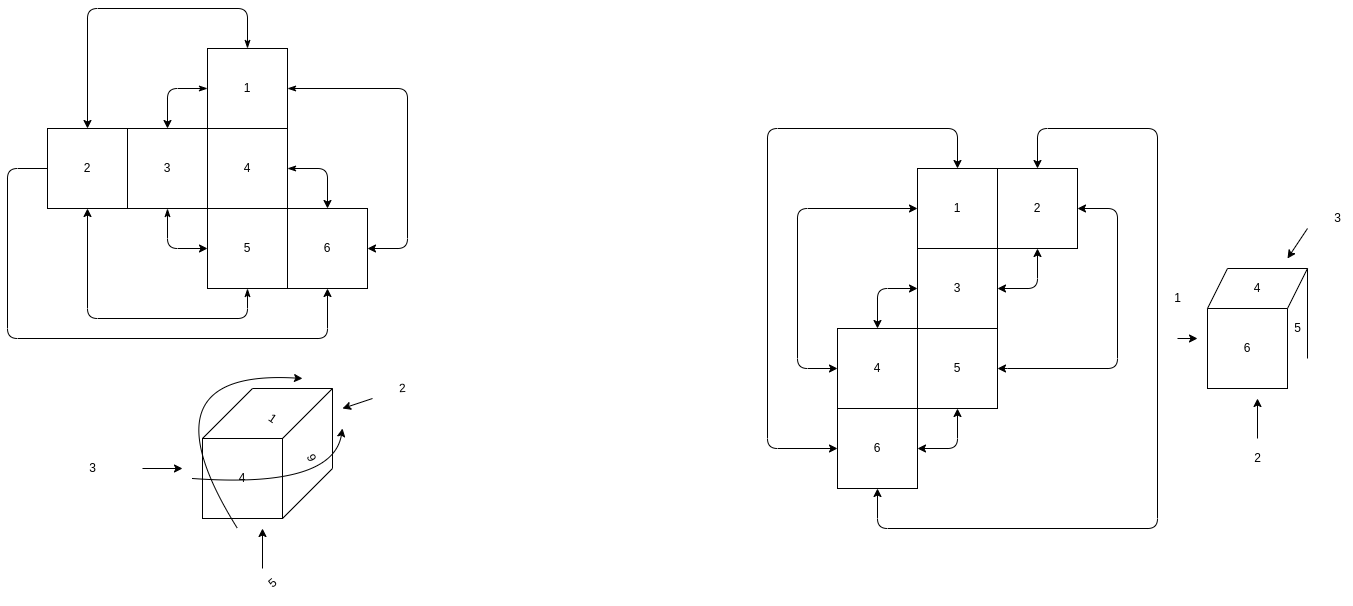

The diagram above was exported from draw.io. Its source (the exported page's mxGraphModel, read from the mxfile embedded in the PNG):
<mxGraphModel dx="2811" dy="903" grid="1" gridSize="10" guides="1" tooltips="1" connect="1" arrows="1" fold="1" page="1" pageScale="1" pageWidth="850" pageHeight="1100" math="0" shadow="0">
  <root>
    <mxCell id="0" />
    <mxCell id="1" parent="0" />
    <mxCell id="3" value="1" style="whiteSpace=wrap;html=1;aspect=fixed;" parent="1" vertex="1">
      <mxGeometry x="400" y="120" width="80" height="80" as="geometry" />
    </mxCell>
    <mxCell id="4" value="4" style="whiteSpace=wrap;html=1;aspect=fixed;" parent="1" vertex="1">
      <mxGeometry x="400" y="200" width="80" height="80" as="geometry" />
    </mxCell>
    <mxCell id="5" value="3" style="whiteSpace=wrap;html=1;aspect=fixed;" parent="1" vertex="1">
      <mxGeometry x="320" y="200" width="80" height="80" as="geometry" />
    </mxCell>
    <mxCell id="6" value="2" style="whiteSpace=wrap;html=1;aspect=fixed;" parent="1" vertex="1">
      <mxGeometry x="240" y="200" width="80" height="80" as="geometry" />
    </mxCell>
    <mxCell id="7" value="5" style="whiteSpace=wrap;html=1;aspect=fixed;" parent="1" vertex="1">
      <mxGeometry x="400" y="280" width="80" height="80" as="geometry" />
    </mxCell>
    <mxCell id="8" value="6" style="whiteSpace=wrap;html=1;aspect=fixed;" parent="1" vertex="1">
      <mxGeometry x="480" y="280" width="80" height="80" as="geometry" />
    </mxCell>
    <mxCell id="11" value="4" style="whiteSpace=wrap;html=1;aspect=fixed;" parent="1" vertex="1">
      <mxGeometry x="395" y="510" width="80" height="80" as="geometry" />
    </mxCell>
    <mxCell id="12" value="" style="endArrow=none;html=1;" parent="1" edge="1">
      <mxGeometry width="50" height="50" relative="1" as="geometry">
        <mxPoint x="475" y="510" as="sourcePoint" />
        <mxPoint x="525" y="460" as="targetPoint" />
      </mxGeometry>
    </mxCell>
    <mxCell id="13" value="" style="endArrow=none;html=1;" parent="1" edge="1">
      <mxGeometry width="50" height="50" relative="1" as="geometry">
        <mxPoint x="475" y="590" as="sourcePoint" />
        <mxPoint x="525" y="540" as="targetPoint" />
      </mxGeometry>
    </mxCell>
    <mxCell id="14" value="" style="endArrow=none;html=1;" parent="1" edge="1">
      <mxGeometry width="50" height="50" relative="1" as="geometry">
        <mxPoint x="395" y="510" as="sourcePoint" />
        <mxPoint x="445" y="460" as="targetPoint" />
      </mxGeometry>
    </mxCell>
    <mxCell id="15" value="" style="endArrow=none;html=1;" parent="1" edge="1">
      <mxGeometry width="50" height="50" relative="1" as="geometry">
        <mxPoint x="525" y="540" as="sourcePoint" />
        <mxPoint x="525" y="460" as="targetPoint" />
      </mxGeometry>
    </mxCell>
    <mxCell id="16" value="" style="endArrow=none;html=1;" parent="1" edge="1">
      <mxGeometry width="50" height="50" relative="1" as="geometry">
        <mxPoint x="445" y="460" as="sourcePoint" />
        <mxPoint x="525" y="460" as="targetPoint" />
      </mxGeometry>
    </mxCell>
    <mxCell id="17" value="6" style="text;html=1;align=center;verticalAlign=middle;resizable=0;points=[];autosize=1;strokeColor=none;fillColor=none;rotation=-115;" parent="1" vertex="1">
      <mxGeometry x="490" y="515" width="30" height="30" as="geometry" />
    </mxCell>
    <mxCell id="18" value="1" style="text;html=1;align=center;verticalAlign=middle;resizable=0;points=[];autosize=1;strokeColor=none;fillColor=none;rotation=35;" parent="1" vertex="1">
      <mxGeometry x="450" y="475" width="30" height="30" as="geometry" />
    </mxCell>
    <mxCell id="19" value="" style="endArrow=classic;html=1;" parent="1" edge="1">
      <mxGeometry width="50" height="50" relative="1" as="geometry">
        <mxPoint x="565" y="470" as="sourcePoint" />
        <mxPoint x="535" y="480" as="targetPoint" />
      </mxGeometry>
    </mxCell>
    <mxCell id="20" value="2" style="text;html=1;align=center;verticalAlign=middle;resizable=0;points=[];autosize=1;strokeColor=none;fillColor=none;rotation=-3;" parent="1" vertex="1">
      <mxGeometry x="580" y="445" width="30" height="30" as="geometry" />
    </mxCell>
    <mxCell id="21" value="" style="endArrow=classic;html=1;" parent="1" edge="1">
      <mxGeometry width="50" height="50" relative="1" as="geometry">
        <mxPoint x="455" y="640" as="sourcePoint" />
        <mxPoint x="455" y="600" as="targetPoint" />
      </mxGeometry>
    </mxCell>
    <mxCell id="22" value="5" style="text;html=1;align=center;verticalAlign=middle;resizable=0;points=[];autosize=1;strokeColor=none;fillColor=none;rotation=-40;" parent="1" vertex="1">
      <mxGeometry x="450" y="640" width="30" height="30" as="geometry" />
    </mxCell>
    <mxCell id="23" value="" style="endArrow=classic;html=1;" parent="1" edge="1">
      <mxGeometry width="50" height="50" relative="1" as="geometry">
        <mxPoint x="335" y="540" as="sourcePoint" />
        <mxPoint x="375" y="540" as="targetPoint" />
      </mxGeometry>
    </mxCell>
    <mxCell id="24" value="3" style="text;html=1;align=center;verticalAlign=middle;resizable=0;points=[];autosize=1;strokeColor=none;fillColor=none;" parent="1" vertex="1">
      <mxGeometry x="270" y="525" width="30" height="30" as="geometry" />
    </mxCell>
    <mxCell id="25" value="" style="curved=1;endArrow=classic;html=1;" parent="1" edge="1">
      <mxGeometry width="50" height="50" relative="1" as="geometry">
        <mxPoint x="430" y="600" as="sourcePoint" />
        <mxPoint x="495" y="450" as="targetPoint" />
        <Array as="points">
          <mxPoint x="330" y="440" />
        </Array>
      </mxGeometry>
    </mxCell>
    <mxCell id="26" value="" style="curved=1;endArrow=classic;html=1;" parent="1" edge="1">
      <mxGeometry width="50" height="50" relative="1" as="geometry">
        <mxPoint x="385" y="550" as="sourcePoint" />
        <mxPoint x="535" y="500" as="targetPoint" />
        <Array as="points">
          <mxPoint x="525" y="560" />
        </Array>
      </mxGeometry>
    </mxCell>
    <mxCell id="29" value="" style="endArrow=classic;html=1;startArrow=classicThin;startFill=1;exitX=1;exitY=0.5;exitDx=0;exitDy=0;entryX=0.5;entryY=0;entryDx=0;entryDy=0;" parent="1" source="4" target="8" edge="1">
      <mxGeometry width="50" height="50" relative="1" as="geometry">
        <mxPoint x="320" y="390" as="sourcePoint" />
        <mxPoint x="510" y="250" as="targetPoint" />
        <Array as="points">
          <mxPoint x="520" y="240" />
        </Array>
      </mxGeometry>
    </mxCell>
    <mxCell id="30" value="" style="endArrow=classic;html=1;startArrow=none;startFill=1;entryX=0.5;entryY=1;entryDx=0;entryDy=0;exitX=0;exitY=0.5;exitDx=0;exitDy=0;" parent="1" source="6" target="8" edge="1">
      <mxGeometry width="50" height="50" relative="1" as="geometry">
        <mxPoint x="230" y="240" as="sourcePoint" />
        <mxPoint x="530" y="290" as="targetPoint" />
        <Array as="points">
          <mxPoint x="200" y="240" />
          <mxPoint x="200" y="410" />
          <mxPoint x="520" y="410" />
        </Array>
      </mxGeometry>
    </mxCell>
    <mxCell id="31" value="" style="endArrow=classic;html=1;startArrow=classicThin;startFill=1;exitX=0;exitY=0.5;exitDx=0;exitDy=0;entryX=0.5;entryY=0;entryDx=0;entryDy=0;" parent="1" source="3" target="5" edge="1">
      <mxGeometry width="50" height="50" relative="1" as="geometry">
        <mxPoint x="500" y="260" as="sourcePoint" />
        <mxPoint x="540" y="300" as="targetPoint" />
        <Array as="points">
          <mxPoint x="360" y="160" />
        </Array>
      </mxGeometry>
    </mxCell>
    <mxCell id="32" value="" style="endArrow=classic;html=1;startArrow=classicThin;startFill=1;exitX=0.5;exitY=1;exitDx=0;exitDy=0;entryX=0;entryY=0.5;entryDx=0;entryDy=0;" parent="1" source="5" target="7" edge="1">
      <mxGeometry width="50" height="50" relative="1" as="geometry">
        <mxPoint x="510" y="270" as="sourcePoint" />
        <mxPoint x="550" y="310" as="targetPoint" />
        <Array as="points">
          <mxPoint x="360" y="320" />
        </Array>
      </mxGeometry>
    </mxCell>
    <mxCell id="33" value="" style="endArrow=classic;html=1;startArrow=classicThin;startFill=1;exitX=0.5;exitY=0;exitDx=0;exitDy=0;entryX=0.5;entryY=0;entryDx=0;entryDy=0;" parent="1" source="3" target="6" edge="1">
      <mxGeometry width="50" height="50" relative="1" as="geometry">
        <mxPoint x="520" y="280" as="sourcePoint" />
        <mxPoint x="560" y="320" as="targetPoint" />
        <Array as="points">
          <mxPoint x="440" y="80" />
          <mxPoint x="280" y="80" />
        </Array>
      </mxGeometry>
    </mxCell>
    <mxCell id="34" value="" style="endArrow=classic;html=1;startArrow=classicThin;startFill=1;exitX=0.5;exitY=1;exitDx=0;exitDy=0;entryX=0.5;entryY=1;entryDx=0;entryDy=0;" parent="1" source="7" target="6" edge="1">
      <mxGeometry width="50" height="50" relative="1" as="geometry">
        <mxPoint x="530" y="290" as="sourcePoint" />
        <mxPoint x="570" y="330" as="targetPoint" />
        <Array as="points">
          <mxPoint x="440" y="390" />
          <mxPoint x="280" y="390" />
        </Array>
      </mxGeometry>
    </mxCell>
    <mxCell id="35" value="" style="endArrow=classic;html=1;startArrow=classicThin;startFill=1;exitX=1;exitY=0.5;exitDx=0;exitDy=0;entryX=1;entryY=0.5;entryDx=0;entryDy=0;" parent="1" source="3" target="8" edge="1">
      <mxGeometry width="50" height="50" relative="1" as="geometry">
        <mxPoint x="540" y="300" as="sourcePoint" />
        <mxPoint x="600" y="310" as="targetPoint" />
        <Array as="points">
          <mxPoint x="600" y="160" />
          <mxPoint x="600" y="320" />
        </Array>
      </mxGeometry>
    </mxCell>
    <mxCell id="36" value="1" style="whiteSpace=wrap;html=1;aspect=fixed;" parent="1" vertex="1">
      <mxGeometry x="1110" y="240" width="80" height="80" as="geometry" />
    </mxCell>
    <mxCell id="37" value="2" style="whiteSpace=wrap;html=1;aspect=fixed;" parent="1" vertex="1">
      <mxGeometry x="1190" y="240" width="80" height="80" as="geometry" />
    </mxCell>
    <mxCell id="38" value="3" style="whiteSpace=wrap;html=1;aspect=fixed;" parent="1" vertex="1">
      <mxGeometry x="1110" y="320" width="80" height="80" as="geometry" />
    </mxCell>
    <mxCell id="39" value="5" style="whiteSpace=wrap;html=1;aspect=fixed;" parent="1" vertex="1">
      <mxGeometry x="1110" y="400" width="80" height="80" as="geometry" />
    </mxCell>
    <mxCell id="40" value="4" style="whiteSpace=wrap;html=1;aspect=fixed;" parent="1" vertex="1">
      <mxGeometry x="1030" y="400" width="80" height="80" as="geometry" />
    </mxCell>
    <mxCell id="41" value="6&lt;br&gt;" style="whiteSpace=wrap;html=1;aspect=fixed;" parent="1" vertex="1">
      <mxGeometry x="1030" y="480" width="80" height="80" as="geometry" />
    </mxCell>
    <mxCell id="42" value="" style="endArrow=classic;startArrow=classic;html=1;entryX=0.5;entryY=1;entryDx=0;entryDy=0;exitX=1;exitY=0.5;exitDx=0;exitDy=0;" parent="1" source="41" target="39" edge="1">
      <mxGeometry width="50" height="50" relative="1" as="geometry">
        <mxPoint x="960" y="370" as="sourcePoint" />
        <mxPoint x="1010" y="320" as="targetPoint" />
        <Array as="points">
          <mxPoint x="1150" y="520" />
        </Array>
      </mxGeometry>
    </mxCell>
    <mxCell id="43" value="" style="endArrow=classic;startArrow=classic;html=1;entryX=0.5;entryY=1;entryDx=0;entryDy=0;exitX=1;exitY=0.5;exitDx=0;exitDy=0;" parent="1" source="38" target="37" edge="1">
      <mxGeometry width="50" height="50" relative="1" as="geometry">
        <mxPoint x="1120" y="530" as="sourcePoint" />
        <mxPoint x="1160" y="490" as="targetPoint" />
        <Array as="points">
          <mxPoint x="1230" y="360" />
        </Array>
      </mxGeometry>
    </mxCell>
    <mxCell id="45" value="" style="endArrow=classic;startArrow=none;html=1;entryX=1;entryY=0.5;entryDx=0;entryDy=0;exitX=1;exitY=0.5;exitDx=0;exitDy=0;" parent="1" target="37" edge="1">
      <mxGeometry width="50" height="50" relative="1" as="geometry">
        <mxPoint x="1200" y="440" as="sourcePoint" />
        <mxPoint x="1240" y="330" as="targetPoint" />
        <Array as="points">
          <mxPoint x="1310" y="440" />
          <mxPoint x="1310" y="280" />
        </Array>
      </mxGeometry>
    </mxCell>
    <mxCell id="47" value="" style="endArrow=classic;startArrow=classic;html=1;entryX=0;entryY=0.5;entryDx=0;entryDy=0;exitX=0.5;exitY=0;exitDx=0;exitDy=0;" parent="1" source="40" target="38" edge="1">
      <mxGeometry width="50" height="50" relative="1" as="geometry">
        <mxPoint x="1240" y="510" as="sourcePoint" />
        <mxPoint x="1320" y="350" as="targetPoint" />
        <Array as="points">
          <mxPoint x="1070" y="360" />
        </Array>
      </mxGeometry>
    </mxCell>
    <mxCell id="49" value="" style="endArrow=classic;startArrow=classic;html=1;entryX=0;entryY=0.5;entryDx=0;entryDy=0;exitX=0;exitY=0.5;exitDx=0;exitDy=0;" parent="1" source="40" target="36" edge="1">
      <mxGeometry width="50" height="50" relative="1" as="geometry">
        <mxPoint x="1210" y="460" as="sourcePoint" />
        <mxPoint x="1290" y="300" as="targetPoint" />
        <Array as="points">
          <mxPoint x="990" y="440" />
          <mxPoint x="990" y="280" />
        </Array>
      </mxGeometry>
    </mxCell>
    <mxCell id="50" value="" style="endArrow=classic;startArrow=classic;html=1;entryX=0.5;entryY=0;entryDx=0;entryDy=0;exitX=0;exitY=0.5;exitDx=0;exitDy=0;" parent="1" source="41" target="36" edge="1">
      <mxGeometry width="50" height="50" relative="1" as="geometry">
        <mxPoint x="1220" y="470" as="sourcePoint" />
        <mxPoint x="1300" y="310" as="targetPoint" />
        <Array as="points">
          <mxPoint x="960" y="520" />
          <mxPoint x="960" y="200" />
          <mxPoint x="1150" y="200" />
        </Array>
      </mxGeometry>
    </mxCell>
    <mxCell id="51" value="" style="endArrow=classic;startArrow=classic;html=1;entryX=0.5;entryY=0;entryDx=0;entryDy=0;exitX=0.5;exitY=1;exitDx=0;exitDy=0;" parent="1" source="41" target="37" edge="1">
      <mxGeometry width="50" height="50" relative="1" as="geometry">
        <mxPoint x="1230" y="480" as="sourcePoint" />
        <mxPoint x="1310" y="320" as="targetPoint" />
        <Array as="points">
          <mxPoint x="1070" y="600" />
          <mxPoint x="1350" y="600" />
          <mxPoint x="1350" y="200" />
          <mxPoint x="1230" y="200" />
        </Array>
      </mxGeometry>
    </mxCell>
    <mxCell id="52" value="6" style="whiteSpace=wrap;html=1;aspect=fixed;" parent="1" vertex="1">
      <mxGeometry x="1400" y="380" width="80" height="80" as="geometry" />
    </mxCell>
    <mxCell id="54" value="4" style="shape=parallelogram;perimeter=parallelogramPerimeter;whiteSpace=wrap;html=1;fixedSize=1;" parent="1" vertex="1">
      <mxGeometry x="1400" y="340" width="100" height="40" as="geometry" />
    </mxCell>
    <mxCell id="56" value="" style="endArrow=none;html=1;entryX=1;entryY=0;entryDx=0;entryDy=0;" parent="1" target="54" edge="1">
      <mxGeometry width="50" height="50" relative="1" as="geometry">
        <mxPoint x="1500" y="430" as="sourcePoint" />
        <mxPoint x="1540" y="440" as="targetPoint" />
      </mxGeometry>
    </mxCell>
    <mxCell id="57" value="5" style="text;html=1;align=center;verticalAlign=middle;resizable=0;points=[];autosize=1;strokeColor=none;fillColor=none;" parent="1" vertex="1">
      <mxGeometry x="1475" y="385" width="30" height="30" as="geometry" />
    </mxCell>
    <mxCell id="58" value="" style="endArrow=classic;html=1;" parent="1" edge="1">
      <mxGeometry width="50" height="50" relative="1" as="geometry">
        <mxPoint x="1500" y="300" as="sourcePoint" />
        <mxPoint x="1480" y="330" as="targetPoint" />
      </mxGeometry>
    </mxCell>
    <mxCell id="59" value="3" style="text;html=1;align=center;verticalAlign=middle;resizable=0;points=[];autosize=1;strokeColor=none;fillColor=none;" parent="1" vertex="1">
      <mxGeometry x="1515" y="275" width="30" height="30" as="geometry" />
    </mxCell>
    <mxCell id="60" value="" style="endArrow=classic;html=1;" parent="1" edge="1">
      <mxGeometry width="50" height="50" relative="1" as="geometry">
        <mxPoint x="1370" y="410" as="sourcePoint" />
        <mxPoint x="1390" y="410" as="targetPoint" />
      </mxGeometry>
    </mxCell>
    <mxCell id="61" value="1" style="text;html=1;align=center;verticalAlign=middle;resizable=0;points=[];autosize=1;strokeColor=none;fillColor=none;" parent="1" vertex="1">
      <mxGeometry x="1355" y="355" width="30" height="30" as="geometry" />
    </mxCell>
    <mxCell id="62" value="" style="endArrow=classic;html=1;" parent="1" edge="1">
      <mxGeometry width="50" height="50" relative="1" as="geometry">
        <mxPoint x="1450" y="510" as="sourcePoint" />
        <mxPoint x="1450" y="470" as="targetPoint" />
      </mxGeometry>
    </mxCell>
    <mxCell id="63" value="2" style="text;html=1;align=center;verticalAlign=middle;resizable=0;points=[];autosize=1;strokeColor=none;fillColor=none;" parent="1" vertex="1">
      <mxGeometry x="1435" y="515" width="30" height="30" as="geometry" />
    </mxCell>
    <mxCell id="71" value="" style="endArrow=none;startArrow=classic;html=1;entryX=1;entryY=0.5;entryDx=0;entryDy=0;exitX=1;exitY=0.5;exitDx=0;exitDy=0;" parent="1" source="39" edge="1">
      <mxGeometry width="50" height="50" relative="1" as="geometry">
        <mxPoint x="1190" y="440" as="sourcePoint" />
        <mxPoint x="1200" y="440" as="targetPoint" />
        <Array as="points" />
      </mxGeometry>
    </mxCell>
  </root>
</mxGraphModel>